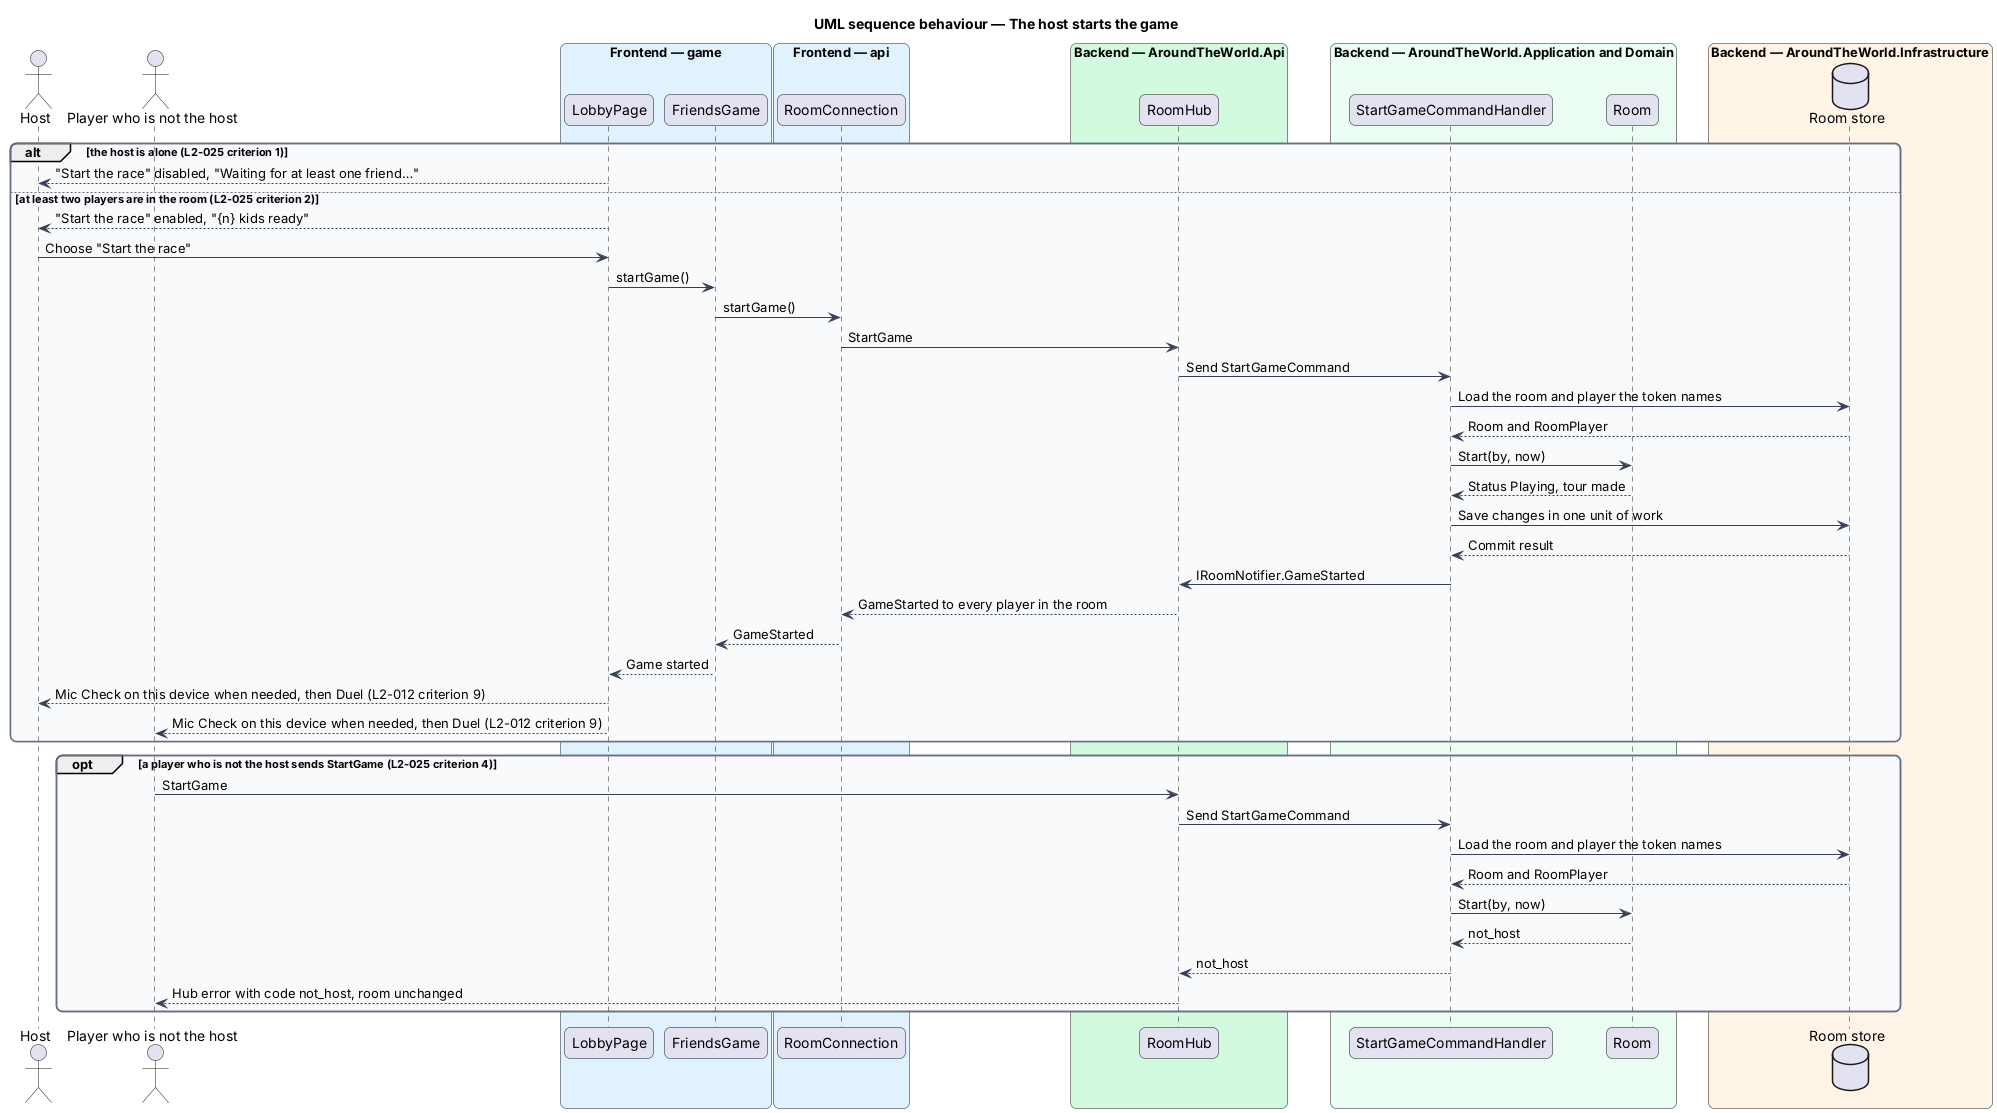

The diagram above was rendered by PlantUML. Its source (embedded in the PNG):
@startuml
title UML sequence behaviour — The host starts the game
skinparam backgroundColor #FFFFFF
skinparam shadowing false
skinparam roundcorner 12
skinparam defaultFontName Arial
skinparam ArrowColor #344054
skinparam rectangle {
  BorderColor #344054
  FontColor #101828
}
skinparam package {
  BorderColor #667085
  FontColor #101828
  BackgroundColor #F9FAFB
}
actor "Host" as actor
actor "Player who is not the host" as other
box "Frontend — game" #E0F2FE
  participant "LobbyPage" as page
  participant "FriendsGame" as session
end box
box "Frontend — api" #E0F2FE
  participant "RoomConnection" as conn
end box
box "Backend — AroundTheWorld.Api" #D1FADF
  participant "RoomHub" as hub
end box
box "Backend — AroundTheWorld.Application and Domain" #ECFDF3
  participant "StartGameCommandHandler" as handler
  participant "Room" as room
end box
box "Backend — AroundTheWorld.Infrastructure" #FFF4E5
  database "Room store" as db
end box
alt the host is alone (L2-025 criterion 1)
  page --> actor : "Start the race" disabled, "Waiting for at least one friend…"
else at least two players are in the room (L2-025 criterion 2)
  page --> actor : "Start the race" enabled, "{n} kids ready"
  actor -> page : Choose "Start the race"
  page -> session : startGame()
  session -> conn : startGame()
  conn -> hub : StartGame
  hub -> handler : Send StartGameCommand
  handler -> db : Load the room and player the token names
  db --> handler : Room and RoomPlayer
  handler -> room : Start(by, now)
  room --> handler : Status Playing, tour made
  handler -> db : Save changes in one unit of work
  db --> handler : Commit result
  handler -> hub : IRoomNotifier.GameStarted
  hub --> conn : GameStarted to every player in the room
  conn --> session : GameStarted
  session --> page : Game started
  page --> actor : Mic Check on this device when needed, then Duel (L2-012 criterion 9)
  page --> other : Mic Check on this device when needed, then Duel (L2-012 criterion 9)
end
opt a player who is not the host sends StartGame (L2-025 criterion 4)
  other -> hub : StartGame
  hub -> handler : Send StartGameCommand
  handler -> db : Load the room and player the token names
  db --> handler : Room and RoomPlayer
  handler -> room : Start(by, now)
  room --> handler : not_host
  handler --> hub : not_host
  hub --> other : Hub error with code not_host, room unchanged
end
@enduml